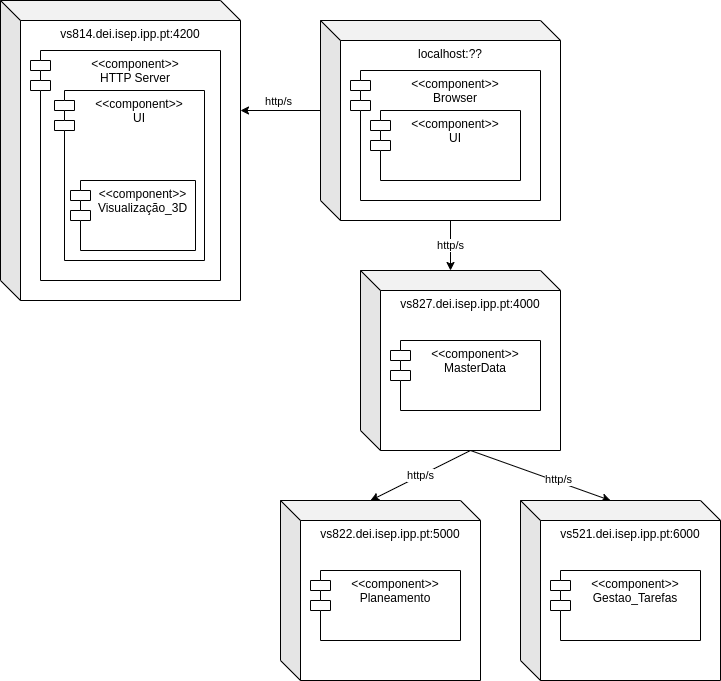

The diagram above was exported from draw.io. Its source (the exported page's mxGraphModel, read from the mxfile embedded in the PNG):
<mxGraphModel dx="1471" dy="577" grid="1" gridSize="10" guides="1" tooltips="1" connect="1" arrows="1" fold="1" page="1" pageScale="1" pageWidth="827" pageHeight="1169" background="#FFFFFF" math="0" shadow="0">
  <root>
    <mxCell id="0" />
    <mxCell id="1" parent="0" />
    <mxCell id="20" style="rounded=0;orthogonalLoop=1;jettySize=auto;html=1;exitX=0;exitY=0;exitDx=0;exitDy=90;exitPerimeter=0;entryX=0;entryY=0;entryDx=240;entryDy=110;entryPerimeter=0;" parent="1" source="3" target="11" edge="1">
      <mxGeometry relative="1" as="geometry" />
    </mxCell>
    <mxCell id="21" value="http/s" style="edgeLabel;html=1;align=center;verticalAlign=middle;resizable=0;points=[];" parent="20" vertex="1" connectable="0">
      <mxGeometry x="-0.2806" y="-2" relative="1" as="geometry">
        <mxPoint x="-14" y="-8" as="offset" />
      </mxGeometry>
    </mxCell>
    <mxCell id="22" value="http/s" style="edgeStyle=none;rounded=0;orthogonalLoop=1;jettySize=auto;html=1;exitX=0;exitY=0;exitDx=130;exitDy=200;exitPerimeter=0;entryX=0;entryY=0;entryDx=90;entryDy=0;entryPerimeter=0;" parent="1" source="3" target="9" edge="1">
      <mxGeometry relative="1" as="geometry" />
    </mxCell>
    <mxCell id="3" value="localhost:??" style="shape=cube;whiteSpace=wrap;html=1;boundedLbl=1;backgroundOutline=1;darkOpacity=0.05;darkOpacity2=0.1;verticalAlign=top;" parent="1" vertex="1">
      <mxGeometry x="40" y="120" width="240" height="200" as="geometry" />
    </mxCell>
    <mxCell id="4" value="&lt;&lt;component&gt;&gt;&#10;Browser" style="shape=module;align=left;spacingLeft=20;align=center;verticalAlign=top;" parent="1" vertex="1">
      <mxGeometry x="70" y="170" width="190" height="130" as="geometry" />
    </mxCell>
    <mxCell id="5" value="vs822.dei.isep.ipp.pt:5000" style="shape=cube;whiteSpace=wrap;html=1;boundedLbl=1;backgroundOutline=1;darkOpacity=0.05;darkOpacity2=0.1;verticalAlign=top;" parent="1" vertex="1">
      <mxGeometry y="600" width="200" height="180" as="geometry" />
    </mxCell>
    <mxCell id="7" value="&lt;&lt;component&gt;&gt;&#10;UI" style="shape=module;align=left;spacingLeft=20;align=center;verticalAlign=top;" parent="1" vertex="1">
      <mxGeometry x="90" y="210" width="150" height="70" as="geometry" />
    </mxCell>
    <mxCell id="8" value="&lt;&lt;component&gt;&gt;&#10;Planeamento" style="shape=module;align=left;spacingLeft=20;align=center;verticalAlign=top;" parent="1" vertex="1">
      <mxGeometry x="30" y="670" width="150" height="70" as="geometry" />
    </mxCell>
    <mxCell id="23" value="http/s" style="edgeStyle=none;rounded=0;orthogonalLoop=1;jettySize=auto;html=1;exitX=0;exitY=0;exitDx=110;exitDy=180;exitPerimeter=0;entryX=0;entryY=0;entryDx=90;entryDy=0;entryPerimeter=0;" parent="1" source="9" target="5" edge="1">
      <mxGeometry relative="1" as="geometry" />
    </mxCell>
    <mxCell id="24" style="edgeStyle=none;rounded=0;orthogonalLoop=1;jettySize=auto;html=1;exitX=0;exitY=0;exitDx=110;exitDy=180;exitPerimeter=0;entryX=0;entryY=0;entryDx=90;entryDy=0;entryPerimeter=0;" parent="1" source="9" target="16" edge="1">
      <mxGeometry relative="1" as="geometry" />
    </mxCell>
    <mxCell id="25" value="http/s" style="edgeLabel;html=1;align=center;verticalAlign=middle;resizable=0;points=[];" parent="24" vertex="1" connectable="0">
      <mxGeometry x="0.2366" y="3" relative="1" as="geometry">
        <mxPoint as="offset" />
      </mxGeometry>
    </mxCell>
    <mxCell id="9" value="vs827.dei.isep.ipp.pt:4000" style="shape=cube;whiteSpace=wrap;html=1;boundedLbl=1;backgroundOutline=1;darkOpacity=0.05;darkOpacity2=0.1;verticalAlign=top;" parent="1" vertex="1">
      <mxGeometry x="80" y="370" width="200" height="180" as="geometry" />
    </mxCell>
    <mxCell id="10" value="&lt;&lt;component&gt;&gt;&#10;MasterData" style="shape=module;align=left;spacingLeft=20;align=center;verticalAlign=top;" parent="1" vertex="1">
      <mxGeometry x="110" y="440" width="150" height="70" as="geometry" />
    </mxCell>
    <mxCell id="11" value="vs814.dei.isep.ipp.pt:4200" style="shape=cube;whiteSpace=wrap;html=1;boundedLbl=1;backgroundOutline=1;darkOpacity=0.05;darkOpacity2=0.1;verticalAlign=top;" parent="1" vertex="1">
      <mxGeometry x="-280" y="100" width="240" height="300" as="geometry" />
    </mxCell>
    <mxCell id="15" value="&lt;&lt;component&gt;&gt;&#10;HTTP Server" style="shape=module;align=left;spacingLeft=20;align=center;verticalAlign=top;" parent="1" vertex="1">
      <mxGeometry x="-250" y="150" width="190" height="230" as="geometry" />
    </mxCell>
    <mxCell id="12" value="&lt;&lt;component&gt;&gt;&#10;UI" style="shape=module;align=left;spacingLeft=20;align=center;verticalAlign=top;" parent="1" vertex="1">
      <mxGeometry x="-226" y="190" width="150" height="170" as="geometry" />
    </mxCell>
    <mxCell id="16" value="vs521.dei.isep.ipp.pt:6000" style="shape=cube;whiteSpace=wrap;html=1;boundedLbl=1;backgroundOutline=1;darkOpacity=0.05;darkOpacity2=0.1;verticalAlign=top;" parent="1" vertex="1">
      <mxGeometry x="240" y="600" width="200" height="180" as="geometry" />
    </mxCell>
    <mxCell id="17" value="&lt;&lt;component&gt;&gt;&#10;Gestao_Tarefas" style="shape=module;align=left;spacingLeft=20;align=center;verticalAlign=top;" parent="1" vertex="1">
      <mxGeometry x="270" y="670" width="150" height="70" as="geometry" />
    </mxCell>
    <mxCell id="26" value="&lt;&lt;component&gt;&gt;&#10;Visualização_3D" style="shape=module;align=left;spacingLeft=20;align=center;verticalAlign=top;" vertex="1" parent="1">
      <mxGeometry x="-210" y="280" width="125" height="70" as="geometry" />
    </mxCell>
  </root>
</mxGraphModel>